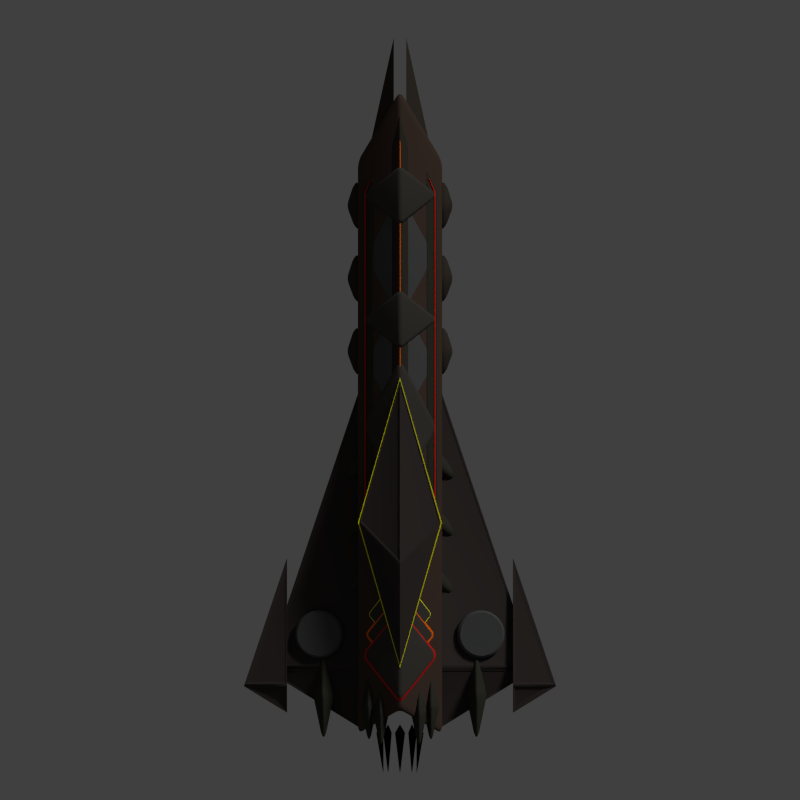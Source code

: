 # Source: QOriole2_Neon.blend  (saved by Blender 2.79.0; exported with 4.5.12 LTS)
import bpy
from mathutils import Matrix  # noqa: F401  (used for matrix-valued properties, if any)

bpy.ops.wm.read_factory_settings(use_empty=True)
scene = bpy.context.scene
scene.name = 'Scene'

# ---- collections
col_collection_1 = bpy.data.collections.new('Collection 1'); scene.collection.children.link(col_collection_1)

# ---- materials (node trees are filled in below, after node groups)
mat_material_011 = bpy.data.materials.new('Material.011')
mat_material_011.alpha_threshold = 0.0
mat_material_011.use_transparent_shadow = False
mat_material_011.diffuse_color = (0.6982, 0.01172, 0.005637, 1.0)
mat_material_011.roughness = 0.5
mat_material_011.specular_intensity = 0.0
mat_material_010 = bpy.data.materials.new('Material.010')
mat_material_010.alpha_threshold = 0.0
mat_material_010.use_transparent_shadow = False
mat_material_010.diffuse_color = (0.9849, 0.1385, 0.0, 1.0)
mat_material_010.roughness = 0.5
mat_material_009 = bpy.data.materials.new('Material.009')
mat_material_009.alpha_threshold = 0.0
mat_material_009.use_transparent_shadow = False
mat_material_009.diffuse_color = (0.9849, 0.9297, 0.0, 1.0)
mat_material_009.roughness = 0.5
mat_material_003 = bpy.data.materials.new('Material.003')
mat_material_003.alpha_threshold = 0.0
mat_material_003.use_transparent_shadow = False
mat_material_003.diffuse_color = (0.03853, 0.03788, 0.02873, 1.0)
mat_material_003.roughness = 0.5
mat_material_003.specular_intensity = 0.0
mat_material_008 = bpy.data.materials.new('Material.008')
mat_material_008.alpha_threshold = 0.0
mat_material_008.use_transparent_shadow = False
mat_material_008.diffuse_color = (0.05497, 0.05001, 0.04329, 1.0)
mat_material_008.roughness = 0.5
mat_material_002 = bpy.data.materials.new('Material.002')
mat_material_002.alpha_threshold = 0.0
mat_material_002.use_transparent_shadow = False
mat_material_002.diffuse_color = (0.04445, 0.03627, 0.03337, 1.0)
mat_material_002.roughness = 0.5
mat_material = bpy.data.materials.new('Material')
mat_material.alpha_threshold = 0.0
mat_material.use_transparent_shadow = False
mat_material.diffuse_color = (0.08001, 0.08001, 0.08001, 1.0)
mat_material.roughness = 0.5
mat_material_005 = bpy.data.materials.new('Material.005')
mat_material_005.alpha_threshold = 0.0
mat_material_005.use_transparent_shadow = False
mat_material_005.diffuse_color = (0.04203, 0.03638, 0.02877, 1.0)
mat_material_005.roughness = 0.5
mat_material_005.specular_intensity = 0.0
mat_material_004 = bpy.data.materials.new('Material.004')
mat_material_004.alpha_threshold = 0.0
mat_material_004.use_transparent_shadow = False
mat_material_004.diffuse_color = (0.0668, 0.04346, 0.03334, 1.0)
mat_material_004.roughness = 0.5
mat_material_001 = bpy.data.materials.new('Material.001')
mat_material_001.alpha_threshold = 0.0
mat_material_001.use_transparent_shadow = False
mat_material_001.diffuse_color = (0.04445, 0.03627, 0.03337, 1.0)
mat_material_001.roughness = 0.5
mat_material_007 = bpy.data.materials.new('Material.007')
mat_material_007.alpha_threshold = 0.0
mat_material_007.use_transparent_shadow = False
mat_material_007.diffuse_color = (0.0, 0.0, 0.0, 1.0)
mat_material_007.roughness = 0.5
mat_material_007.specular_intensity = 0.2586

# ---- material node trees

# ---- world
world_world = bpy.data.worlds.new('World'); scene.world = world_world
world_world.color = (0.05088, 0.05088, 0.05088)
world_world.use_sun_shadow = False
world_world.sun_shadow_jitter_overblur = 0.0
world_world.cycles.sampling_method = 'NONE'
world_world.cycles.sample_map_resolution = 256

# ---- cameras
cam_camera = bpy.data.cameras.new('Camera')
cam_camera.type = 'ORTHO'
cam_camera.clip_end = 100.0
cam_camera.lens = 35.0
cam_camera.sensor_width = 32.0
cam_camera.sensor_height = 18.0
cam_camera.ortho_scale = 12.0
cam_camera.dof.focus_distance = 0.0
cam_camera.dof.aperture_fstop = 128.0

# ---- lights
light_point_003 = bpy.data.lights.new('Point.003', 'POINT')
light_point_003.color = (0.7187, 0.8527, 1.0)
light_point_003.transmission_factor = 0.0
light_point_003.energy = 75.0
light_point_003.shadow_buffer_clip_start = 0.5
light_point_003.shadow_soft_size = 0.1
light_point_003.shadow_maximum_resolution = 0.006
light_point_003.use_absolute_resolution = True
light_point_003.cycles.use_multiple_importance_sampling = False
light_point_001 = bpy.data.lights.new('Point.001', 'POINT')
light_point_001.color = (0.7187, 0.8527, 1.0)
light_point_001.transmission_factor = 0.0
light_point_001.energy = 75.0
light_point_001.shadow_buffer_clip_start = 0.5
light_point_001.shadow_soft_size = 0.1
light_point_001.shadow_maximum_resolution = 0.006
light_point_001.use_absolute_resolution = True
light_point_001.cycles.use_multiple_importance_sampling = False
light_point = bpy.data.lights.new('Point', 'POINT')
light_point.color = (0.7187, 0.8527, 1.0)
light_point.transmission_factor = 0.0
light_point.energy = 31.0
light_point.shadow_buffer_clip_start = 0.5
light_point.shadow_soft_size = 0.1
light_point.shadow_maximum_resolution = 0.006
light_point.use_absolute_resolution = True
light_point.cycles.use_multiple_importance_sampling = False
light_sun = bpy.data.lights.new('Sun', 'SUN')
light_sun.transmission_factor = 0.0
light_sun.angle = 0.1993
light_sun.energy = 1.5
light_sun.shadow_buffer_clip_start = 0.5
light_sun.shadow_soft_size = 0.1
light_sun.shadow_cascade_max_distance = 1000.0
light_sun.cycles.use_multiple_importance_sampling = False

# ---- meshes
me_cube_033 = bpy.data.meshes.new('Cube.033')
me_cube_033.from_pydata([(-4.937, -35.86, -0.5302), (-4.937, -35.86, -0.09485), (-4.937, 10.29, -0.5302), (-4.937, 10.29, -0.09485), (-4.786, -35.86, -0.2651), (-4.786, -35.86, 0.1703), (-4.786, 10.29, -0.2651), (-4.786, 10.29, 0.1703), (-4.053, 12.28, 0.6227), (-4.053, 12.28, 0.1873), (-3.975, 12.28, 0.4524), (-3.975, 12.28, 0.8878)], [], [(0, 1, 3, 2), (2, 3, 8, 9), (6, 7, 5, 4), (4, 5, 1, 0), (2, 6, 4, 0), (7, 3, 1, 5), (9, 8, 11, 10), (7, 6, 10, 11), (6, 2, 9, 10), (3, 7, 11, 8)])
me_cube_033.materials.append(mat_material_011)
me_cube_033.use_remesh_preserve_volume = False
me_cube_033.use_remesh_preserve_attributes = False
me_cube_033.use_mirror_vertex_groups = False
me_cube_033.update()
me_cube_032 = bpy.data.meshes.new('Cube.032')
me_cube_032.from_pydata([(-0.4207, -0.902, -0.717), (-0.4207, -0.902, 1.606), (-0.4207, 0.9095, -0.717), (-0.4207, 0.9095, 1.606), (0.4207, -0.902, -0.717), (0.4207, -0.902, 1.606), (0.4207, 0.9095, -0.717), (0.4207, 0.9095, 1.606), (-5.32e-09, 1.125, -0.717), (-5.32e-09, 1.125, 1.794), (-5.32e-09, -0.902, -0.717), (-5.32e-09, -0.902, 1.794)], [], [(0, 1, 3, 2), (8, 9, 7, 6), (6, 7, 5, 4), (10, 11, 1, 0), (8, 6, 4, 10), (9, 3, 1, 11), (7, 9, 11, 5), (2, 8, 10, 0), (4, 5, 11, 10), (2, 3, 9, 8)])
me_cube_032.polygons.foreach_set('use_smooth', [True] * 10)
me_cube_032.materials.append(mat_material_010)
me_cube_032.use_remesh_preserve_volume = False
me_cube_032.use_remesh_preserve_attributes = False
me_cube_032.use_mirror_vertex_groups = False
me_cube_032.update()
me_cube_031 = bpy.data.meshes.new('Cube.031')
me_cube_031.from_pydata([(-1.0, 0.0, 0.0), (1.0, 0.0, 0.0), (0.0, 1.0, -1.0), (0.0, 1.0, 1.0), (0.0, -1.0, -1.0), (0.0, -1.0, 1.0)], [], [(2, 3, 1), (4, 5, 0), (2, 1, 4), (3, 0, 5), (1, 3, 5), (0, 2, 4), (1, 5, 4), (0, 3, 2)])
me_cube_031.polygons.foreach_set('use_smooth', [True] * 8)
me_cube_031.materials.append(mat_material_009)
me_cube_031.use_remesh_preserve_volume = False
me_cube_031.use_remesh_preserve_attributes = False
me_cube_031.use_mirror_vertex_groups = False
me_cube_031.update()
me_cube_029 = bpy.data.meshes.new('Cube.029')
me_cube_029.from_pydata([(-1.0, 0.0, 0.0), (1.0, 0.0, 0.0), (0.0, 1.0, -1.0), (0.0, 1.0, 1.0), (0.0, -1.0, -1.0), (0.0, -1.0, 1.0)], [], [(2, 3, 1), (4, 5, 0), (2, 1, 4), (3, 0, 5), (1, 3, 5), (0, 2, 4), (1, 5, 4), (0, 3, 2)])
me_cube_029.polygons.foreach_set('use_smooth', [True] * 8)
me_cube_029.materials.append(mat_material_010)
me_cube_029.use_remesh_preserve_volume = False
me_cube_029.use_remesh_preserve_attributes = False
me_cube_029.use_mirror_vertex_groups = False
me_cube_029.update()
me_cube_027 = bpy.data.meshes.new('Cube.027')
me_cube_027.from_pydata([(-1.0, 0.0, 0.0), (1.0, 0.0, 0.0), (0.0, 1.0, -1.0), (0.0, 1.0, 1.0), (0.0, -1.0, -1.0), (0.0, -1.0, 1.0)], [], [(2, 3, 1), (4, 5, 0), (2, 1, 4), (3, 0, 5), (1, 3, 5), (0, 2, 4), (1, 5, 4), (0, 3, 2)])
me_cube_027.polygons.foreach_set('use_smooth', [True] * 8)
me_cube_027.materials.append(mat_material_011)
me_cube_027.use_remesh_preserve_volume = False
me_cube_027.use_remesh_preserve_attributes = False
me_cube_027.use_mirror_vertex_groups = False
me_cube_027.update()
me_cube_021 = bpy.data.meshes.new('Cube.021')
me_cube_021.from_pydata([(-1.018, 0.0, 0.0), (1.018, 0.0, 0.0), (0.0, 1.018, -1.018), (0.0, 1.018, 1.018), (0.0, -1.018, -1.018), (0.0, -1.018, 1.018)], [], [(2, 3, 1), (4, 5, 0), (2, 1, 4), (3, 0, 5), (1, 3, 5), (0, 2, 4), (1, 5, 4), (0, 3, 2)])
me_cube_021.polygons.foreach_set('use_smooth', [True] * 8)
me_cube_021.materials.append(mat_material_010)
me_cube_021.use_remesh_preserve_volume = False
me_cube_021.use_remesh_preserve_attributes = False
me_cube_021.use_mirror_vertex_groups = False
me_cube_021.update()
me_cube_008 = bpy.data.meshes.new('Cube.008')
me_cube_008.from_pydata([(-3.195, -3.195, -0.3846), (-3.195, -3.195, 0.3846), (-0.9234, 0.9234, -0.3846), (-0.9234, 0.9234, 0.3846), (0.9234, -0.9234, -0.3846), (0.9234, -0.9234, 0.3846), (3.195, 3.195, -0.3846), (3.195, 3.195, 0.3846)], [], [(0, 1, 3, 2), (2, 3, 7, 6), (6, 7, 5, 4), (4, 5, 1, 0), (2, 6, 4, 0), (7, 3, 1, 5)])
me_cube_008.materials.append(mat_material_009)
me_cube_008.use_remesh_preserve_volume = False
me_cube_008.use_remesh_preserve_attributes = False
me_cube_008.use_mirror_vertex_groups = False
me_cube_008.update()
me_cube_028 = bpy.data.meshes.new('Cube.028')
me_cube_028.from_pydata([(-0.7543, 0.8806, 0.3674), (-0.4166, 0.9037, 0.3906), (-0.5854, 2.12, -0.8484), (-0.5946, 1.299, 0.7861), (-0.5763, 0.4851, -0.02805), (-0.5854, -0.3352, 1.606)], [], [(2, 3, 1), (4, 5, 0), (2, 1, 4), (3, 0, 5), (1, 3, 5), (0, 2, 4), (1, 5, 4), (0, 3, 2)])
me_cube_028.polygons.foreach_set('use_smooth', [True] * 8)
me_cube_028.materials.append(mat_material_003)
me_cube_028.use_remesh_preserve_volume = False
me_cube_028.use_remesh_preserve_attributes = False
me_cube_028.use_mirror_vertex_groups = False
me_cube_028.update()
me_cube_026 = bpy.data.meshes.new('Cube.026')
me_cube_026.from_pydata([(-1.0, 0.0, 0.0), (1.0, 0.0, 0.0), (0.0, 1.0, -1.0), (0.0, 1.0, 1.0), (0.0, -1.0, -1.0), (0.0, -1.0, 1.0)], [], [(2, 3, 1), (4, 5, 0), (2, 1, 4), (3, 0, 5), (1, 3, 5), (0, 2, 4), (1, 5, 4), (0, 3, 2)])
me_cube_026.polygons.foreach_set('use_smooth', [True] * 8)
me_cube_026.materials.append(mat_material_008)
me_cube_026.use_remesh_preserve_volume = False
me_cube_026.use_remesh_preserve_attributes = False
me_cube_026.use_mirror_vertex_groups = False
me_cube_026.update()
me_cube_025 = bpy.data.meshes.new('Cube.025')
me_cube_025.from_pydata([(-1.0, 0.0, 0.0), (1.0, 0.0, 0.0), (0.0, 1.0, -1.0), (0.0, 1.0, 1.0), (0.0, -1.0, -1.0), (0.0, -1.0, 1.0)], [], [(2, 3, 1), (4, 5, 0), (2, 1, 4), (3, 0, 5), (1, 3, 5), (0, 2, 4), (1, 5, 4), (0, 3, 2)])
me_cube_025.polygons.foreach_set('use_smooth', [True] * 8)
me_cube_025.materials.append(mat_material_008)
me_cube_025.use_remesh_preserve_volume = False
me_cube_025.use_remesh_preserve_attributes = False
me_cube_025.use_mirror_vertex_groups = False
me_cube_025.update()
me_cube_024 = bpy.data.meshes.new('Cube.024')
me_cube_024.from_pydata([(-1.0, 0.0, 0.0), (1.0, 0.0, 0.0), (0.0, 1.0, -1.0), (0.0, 1.0, 1.0), (0.0, -1.0, -1.0), (0.0, -1.0, 1.0)], [], [(2, 3, 1), (4, 5, 0), (2, 1, 4), (3, 0, 5), (1, 3, 5), (0, 2, 4), (1, 5, 4), (0, 3, 2)])
me_cube_024.polygons.foreach_set('use_smooth', [True] * 8)
me_cube_024.materials.append(mat_material_008)
me_cube_024.use_remesh_preserve_volume = False
me_cube_024.use_remesh_preserve_attributes = False
me_cube_024.use_mirror_vertex_groups = False
me_cube_024.update()
me_cube_022 = bpy.data.meshes.new('Cube.022')
me_cube_022.from_pydata([(-0.5279, 0.8806, 0.3674), (-0.1901, 0.9037, 0.3906), (-0.359, 2.12, -0.8484), (-0.3681, 1.299, 0.7861), (-0.3498, 0.4851, -0.02805), (-0.359, -0.3352, 1.606)], [], [(2, 3, 1), (4, 5, 0), (2, 1, 4), (3, 0, 5), (1, 3, 5), (0, 2, 4), (1, 5, 4), (0, 3, 2)])
me_cube_022.polygons.foreach_set('use_smooth', [True] * 8)
me_cube_022.materials.append(mat_material_003)
me_cube_022.use_remesh_preserve_volume = False
me_cube_022.use_remesh_preserve_attributes = False
me_cube_022.use_mirror_vertex_groups = False
me_cube_022.update()
me_cube_018 = bpy.data.meshes.new('Cube.018')
me_cube_018.from_pydata([(-3.642, -0.7068, 2.45), (-2.632, -0.8507, 2.306), (-2.632, -1.145, 2.888), (-2.632, 1.421, 0.3222), (-2.632, -0.5629, 2.593), (-2.651, -0.529, 2.549), (-2.651, 1.345, 0.4032), (-3.605, -0.6649, 2.413), (-2.683, -0.5129, 2.502), (-2.683, 1.105, 0.6494), (-3.506, -0.6303, 2.384), (-2.649, -0.5748, 2.596), (-2.649, -1.128, 2.876), (-3.609, -0.7116, 2.459), (-2.684, -0.5432, 2.534), (-2.684, -1.021, 2.776), (-3.512, -0.6613, 2.416)], [], [(0, 4, 5, 7), (3, 4, 2, 1), (1, 2, 0), (0, 3, 1), (0, 2, 12, 13), (7, 5, 8, 10), (3, 0, 7, 6), (4, 3, 6, 5), (10, 8, 9), (6, 7, 10, 9), (5, 6, 9, 8), (13, 12, 15, 16), (4, 0, 13, 11), (2, 4, 11, 12), (14, 16, 15), (11, 13, 16, 14), (12, 11, 14, 15)])
me_cube_018.polygons.foreach_set('use_smooth', [True] * 17)
me_cube_018.materials.append(mat_material_002)
me_cube_018.use_remesh_preserve_volume = False
me_cube_018.use_remesh_preserve_attributes = False
me_cube_018.use_mirror_vertex_groups = False
me_cube_018.update()
me_cube_001 = bpy.data.meshes.new('Cube.001')
me_cube_001.from_pydata([(-1.296, 0.8806, 0.3674), (-0.9581, 0.9037, 0.3906), (-1.127, 2.12, -0.8484), (-1.136, 1.299, 0.7861), (-1.118, 0.4851, -0.02805), (-1.127, -0.3352, 1.606)], [], [(2, 3, 1), (4, 5, 0), (2, 1, 4), (3, 0, 5), (1, 3, 5), (0, 2, 4), (1, 5, 4), (0, 3, 2)])
me_cube_001.polygons.foreach_set('use_smooth', [True] * 8)
me_cube_001.materials.append(mat_material_003)
me_cube_001.use_remesh_preserve_volume = False
me_cube_001.use_remesh_preserve_attributes = False
me_cube_001.use_mirror_vertex_groups = False
me_cube_001.update()
me_cube_019 = bpy.data.meshes.new('Cube.019')
me_cube_019.from_pydata([(5.703, 2.786, -5.524), (6.113, 2.786, -3.733), (5.703, 2.837, -5.524), (6.113, 2.837, -3.733), (7.494, 1.811, -7.448), (7.905, 1.811, -5.656), (7.494, 3.811, -7.448), (7.905, 3.811, -5.656), (8.338, 4.907, -6.121), (7.928, 4.907, -7.913), (8.484, 2.907, -8.51), (8.894, 2.907, -6.718), (7.741, 31.34, -5.522), (7.33, 31.34, -7.313), (8.174, 29.63, -5.987), (7.763, 29.63, -7.778)], [], [(0, 1, 3, 2), (2, 3, 7, 6), (5, 4, 10, 11), (4, 5, 1, 0), (2, 6, 4, 0), (7, 3, 1, 5), (9, 8, 11, 10), (4, 6, 9, 10), (7, 5, 11, 8), (9, 6, 13, 15), (13, 12, 14, 15), (8, 9, 15, 14), (7, 8, 14, 12), (6, 7, 12, 13)])
me_cube_019.materials.append(mat_material_008)
me_cube_019.use_remesh_preserve_volume = False
me_cube_019.use_remesh_preserve_attributes = False
me_cube_019.use_mirror_vertex_groups = False
me_cube_019.update()
me_cube_017 = bpy.data.meshes.new('Cube.017')
me_cube_017.from_pydata([(-1.778, 0.8806, 0.3674), (-1.441, 0.9037, 0.3906), (-1.61, 2.12, -0.8484), (-1.619, 1.299, 0.7861), (-1.6, 0.4851, -0.02805), (-1.61, -0.3352, 1.606)], [], [(2, 3, 1), (4, 5, 0), (2, 1, 4), (3, 0, 5), (1, 3, 5), (0, 2, 4), (1, 5, 4), (0, 3, 2)])
me_cube_017.materials.append(mat_material_003)
me_cube_017.use_remesh_preserve_volume = False
me_cube_017.use_remesh_preserve_attributes = False
me_cube_017.use_mirror_vertex_groups = False
me_cube_017.update()
me_cube_016 = bpy.data.meshes.new('Cube.016')
me_cube_016.from_pydata([(-1.0, 0.0, 0.0), (1.0, 0.0, 0.0), (0.0, 1.0, -1.0), (0.0, 1.0, 1.0), (0.0, -1.0, -1.0), (0.0, -1.0, 1.0)], [], [(2, 3, 1), (4, 5, 0), (2, 1, 4), (3, 0, 5), (1, 3, 5), (0, 2, 4), (1, 5, 4), (0, 3, 2)])
me_cube_016.polygons.foreach_set('use_smooth', [True] * 8)
me_cube_016.materials.append(mat_material)
me_cube_016.use_remesh_preserve_volume = False
me_cube_016.use_remesh_preserve_attributes = False
me_cube_016.use_mirror_vertex_groups = False
me_cube_016.update()
me_cube_015 = bpy.data.meshes.new('Cube.015')
me_cube_015.from_pydata([(-2.017, 0.5328, -2.945), (-2.017, 0.5328, -0.337), (-2.679, 2.679, -2.945), (-2.679, 2.679, -0.337), (0.1296, -0.1296, -2.945), (0.1296, -0.1296, -0.337), (-0.5328, 2.017, -2.945), (-0.5328, 2.017, -0.337)], [], [(0, 1, 3, 2), (2, 3, 7, 6), (6, 7, 5, 4), (4, 5, 1, 0), (2, 6, 4, 0), (7, 3, 1, 5)])
me_cube_015.use_remesh_preserve_volume = False
me_cube_015.use_remesh_preserve_attributes = False
me_cube_015.use_mirror_vertex_groups = False
me_cube_015.update()
me_cube_013 = bpy.data.meshes.new('Cube.013')
me_cube_013.from_pydata([(-2.002, 0.5178, -5.991), (-2.032, 0.5478, -3.526), (-2.117, 2.117, -16.14), (-2.147, 2.147, -13.68), (-0.4022, 0.4022, 4.161), (-0.4322, 0.4322, 6.626), (-0.5178, 2.002, -5.991), (-0.5478, 2.032, -3.526)], [], [(0, 1, 3, 2), (2, 3, 7, 6), (6, 7, 5, 4), (4, 5, 1, 0), (2, 6, 4, 0), (7, 3, 1, 5)])
me_cube_013.materials.append(mat_material_005)
me_cube_013.use_remesh_preserve_volume = False
me_cube_013.use_remesh_preserve_attributes = False
me_cube_013.use_mirror_vertex_groups = False
me_cube_013.update()
me_cube_012 = bpy.data.meshes.new('Cube.012')
me_cube_012.from_pydata([(-0.9546, 0.5995, 0.9435), (-0.1624, 1.41, 0.3686), (-0.6887, 1.148, 0.5127), (-0.6355, 1.097, 0.883), (-0.4815, 0.9127, 0.4291), (-0.4284, 0.8617, 0.7994)], [], [(2, 3, 1), (4, 5, 0), (2, 1, 4), (3, 0, 5), (1, 3, 5), (0, 2, 4), (1, 5, 4), (0, 3, 2)])
me_cube_012.polygons.foreach_set('use_smooth', [True] * 8)
me_cube_012.materials.append(mat_material_003)
me_cube_012.use_remesh_preserve_volume = False
me_cube_012.use_remesh_preserve_attributes = False
me_cube_012.use_mirror_vertex_groups = False
me_cube_012.update()
me_cube_010 = bpy.data.meshes.new('Cube.010')
me_cube_010.from_pydata([(-1.0, -1.0, -1.0), (-1.0, -1.0, 1.564), (-1.0, 1.0, -1.0), (-1.0, 1.0, 1.564), (1.0, -1.0, -1.0), (1.0, -1.0, 1.564), (1.0, 1.0, -1.0), (1.0, 1.0, 1.564), (0.0, 1.238, -1.0), (0.0, 1.238, 1.772), (0.0, -1.0, -1.0), (0.0, -1.0, 1.772)], [], [(0, 1, 3, 2), (8, 9, 7, 6), (6, 7, 5, 4), (10, 11, 1, 0), (8, 6, 4, 10), (9, 3, 1, 11), (7, 9, 11, 5), (2, 8, 10, 0), (4, 5, 11, 10), (2, 3, 9, 8)])
me_cube_010.polygons.foreach_set('use_smooth', [True] * 10)
me_cube_010.materials.append(mat_material_005)
me_cube_010.use_remesh_preserve_volume = False
me_cube_010.use_remesh_preserve_attributes = False
me_cube_010.use_mirror_vertex_groups = False
me_cube_010.update()
me_cube_007 = bpy.data.meshes.new('Cube.007')
me_cube_007.from_pydata([(-1.0, 0.0, 0.0), (1.0, 0.0, 0.0), (0.0, 1.0, -1.0), (0.0, 1.0, 1.0), (0.0, -1.0, -1.0), (0.0, -1.0, 1.0)], [], [(2, 3, 1), (4, 5, 0), (2, 1, 4), (3, 0, 5), (1, 3, 5), (0, 2, 4), (1, 5, 4), (0, 3, 2)])
me_cube_007.polygons.foreach_set('use_smooth', [True] * 8)
me_cube_007.materials.append(mat_material_008)
me_cube_007.use_remesh_preserve_volume = False
me_cube_007.use_remesh_preserve_attributes = False
me_cube_007.use_mirror_vertex_groups = False
me_cube_007.update()
me_cube_006 = bpy.data.meshes.new('Cube.006')
me_cube_006.from_pydata([(-1.0, 0.0, 0.0), (1.0, 0.0, 0.0), (0.0, 1.0, -1.0), (0.0, 1.0, 1.0), (0.0, -1.0, -1.0), (0.0, -1.0, 1.0)], [], [(2, 3, 1), (4, 5, 0), (2, 1, 4), (3, 0, 5), (1, 3, 5), (0, 2, 4), (1, 5, 4), (0, 3, 2)])
me_cube_006.polygons.foreach_set('use_smooth', [True] * 8)
me_cube_006.materials.append(mat_material_008)
me_cube_006.use_remesh_preserve_volume = False
me_cube_006.use_remesh_preserve_attributes = False
me_cube_006.use_mirror_vertex_groups = False
me_cube_006.update()
me_cube_005 = bpy.data.meshes.new('Cube.005')
me_cube_005.from_pydata([(2.164, 0.5974, -1.223), (2.164, 0.5974, 1.223), (2.164, 3.483, -1.223), (2.164, 3.483, 1.223), (3.862, -1.079, -9.159), (3.862, -1.079, -6.713), (3.862, 0.2621, -9.159), (3.862, 0.2621, -6.713), (0.8091, 5.49, -1.223), (0.8091, 0.1775, -1.223), (0.8091, 0.1775, 1.223), (0.8091, 5.49, 1.223)], [], [(1, 3, 11, 10), (2, 3, 7, 6), (6, 7, 5, 4), (4, 5, 1, 0), (2, 6, 4, 0), (7, 3, 1, 5), (9, 10, 11, 8), (2, 0, 9, 8), (3, 2, 8, 11), (0, 1, 10, 9)])
me_cube_005.materials.append(mat_material_005)
me_cube_005.use_remesh_preserve_volume = False
me_cube_005.use_remesh_preserve_attributes = False
me_cube_005.use_mirror_vertex_groups = False
me_cube_005.update()
me_cube_003 = bpy.data.meshes.new('Cube.003')
me_cube_003.from_pydata([(-0.9352, -0.4558, 0.5459), (-0.2048, -0.9824, 0.01928), (-0.2048, -0.9402, 1.03), (-0.2048, 1.895, -1.805), (-0.2048, 0.07077, 1.072), (-0.2183, 0.09467, 1.01), (-0.2183, 1.818, -1.709), (-0.9083, -0.4028, 0.5123), (-0.2098, 0.08014, 0.9999), (-0.2098, 1.804, -1.719), (-0.8999, -0.4174, 0.5024), (-0.2168, 0.04563, 1.063), (-0.2168, -0.9157, 1.023), (-0.9114, -0.4551, 0.5624), (-0.2103, 0.04488, 1.045), (-0.2103, -0.9165, 1.005), (-0.9049, -0.4559, 0.5445)], [], [(0, 4, 5, 7), (3, 4, 2, 1), (1, 2, 0), (0, 3, 1), (0, 2, 12, 13), (7, 5, 8, 10), (3, 0, 7, 6), (4, 3, 6, 5), (10, 8, 9), (6, 7, 10, 9), (5, 6, 9, 8), (13, 12, 15, 16), (4, 0, 13, 11), (2, 4, 11, 12), (14, 16, 15), (11, 13, 16, 14), (12, 11, 14, 15)])
me_cube_003.materials.append(mat_material_005)
me_cube_003.use_remesh_preserve_volume = False
me_cube_003.use_remesh_preserve_attributes = False
me_cube_003.use_mirror_vertex_groups = False
me_cube_003.update()
me_cube_002 = bpy.data.meshes.new('Cube.002')
me_cube_002.from_pydata([(-1.0, -3.765, -1.0), (-1.0, -3.765, 1.0), (-1.0, 2.701, -1.0), (-1.0, 2.701, 1.0), (1.0, -3.765, -1.0), (1.0, -3.765, 1.0), (1.0, 2.701, -1.0), (1.0, 2.701, 1.0), (0.0, 3.496, -1.742), (0.0, 3.496, 2.292), (0.0, -3.494, -1.742), (0.0, -3.494, 2.292)], [], [(0, 1, 3, 2), (8, 9, 7, 6), (6, 7, 5, 4), (10, 11, 1, 0), (8, 6, 4, 10), (9, 3, 1, 11), (7, 9, 11, 5), (2, 8, 10, 0), (4, 5, 11, 10), (2, 3, 9, 8)])
me_cube_002.polygons.foreach_set('use_smooth', [True] * 10)
me_cube_002.materials.append(mat_material_004)
me_cube_002.use_remesh_preserve_volume = False
me_cube_002.use_remesh_preserve_attributes = False
me_cube_002.use_mirror_vertex_groups = False
me_cube_002.update()
me_cube = bpy.data.meshes.new('Cube')
me_cube.from_pydata([], [], [])
me_cube.materials.append(mat_material_004)
me_cube.use_remesh_preserve_volume = False
me_cube.use_remesh_preserve_attributes = False
me_cube.use_mirror_vertex_groups = False
me_cube.update()
me_sphere = bpy.data.meshes.new('Sphere')
me_sphere.from_pydata([(0.0, 0.866, 0.5), (0.0, 0.866, -0.5), (0.866, -1.253e-07, 0.5), (0.866, -1.253e-07, -0.5), (-1.421e-14, -0.2533, 1.0), (-7.571e-08, -0.866, 0.5), (-7.571e-08, -0.866, -0.5), (-0.866, 2.614e-08, 0.5), (-0.866, 2.614e-08, -0.5), (0.0, -0.2533, -1.0), (0.01568, 0.8301, 0.5091), (0.8347, 0.01109, 0.5091), (0.01568, -0.2285, 0.9819), (-0.01568, -0.2285, 0.9819), (-0.01568, 0.8301, 0.5091), (-0.8347, 0.01109, 0.5091), (0.01126, 0.8273, 0.4935), (0.8302, 0.008288, 0.4935), (0.01126, -0.2313, 0.9663), (-0.01126, -0.2313, 0.9663), (-0.01126, 0.8273, 0.4935), (-0.8302, 0.008288, 0.4935)], [], [(9, 1, 3), (1, 0, 2, 3), (4, 2, 11, 12), (9, 3, 6), (3, 2, 5, 6), (2, 4, 5), (9, 6, 8), (6, 5, 7, 8), (5, 4, 7), (9, 8, 1), (8, 7, 0, 1), (0, 7, 15, 14), (13, 14, 20, 19), (0, 4, 12, 10), (2, 0, 10, 11), (14, 15, 21, 20), (7, 4, 13, 15), (4, 0, 14, 13), (16, 18, 17), (21, 19, 20), (12, 11, 17, 18), (11, 10, 16, 17), (15, 13, 19, 21), (10, 12, 18, 16)])
me_sphere.polygons.foreach_set('use_smooth', [True] * 24)
me_sphere.materials.append(mat_material_001)
me_sphere.use_remesh_preserve_volume = False
me_sphere.use_remesh_preserve_attributes = False
me_sphere.use_mirror_vertex_groups = False
me_sphere.update()
me_cube_004 = bpy.data.meshes.new('Cube.004')
me_cube_004.from_pydata([(-3.144, -0.4027, 2.05), (-0.933, -0.6501, 1.802), (-0.933, -1.363, 3.01), (-0.933, 4.258, -2.611), (-0.933, -0.1552, 2.297), (-0.9737, -0.07846, 2.202), (-0.9737, 4.091, -2.435), (-3.063, -0.3122, 1.968), (-0.948, -0.0888, 2.201), (-0.948, 4.081, -2.436), (-3.037, -0.3226, 1.967), (-0.9691, -0.179, 2.305), (-0.9691, -1.327, 2.982), (-3.072, -0.4143, 2.069), (-0.9495, -0.1663, 2.283), (-0.9495, -1.315, 2.961), (-3.052, -0.4017, 2.048)], [], [(0, 4, 5, 7), (3, 4, 2, 1), (1, 2, 0), (0, 3, 1), (0, 2, 12, 13), (7, 5, 8, 10), (3, 0, 7, 6), (4, 3, 6, 5), (10, 8, 9), (6, 7, 10, 9), (5, 6, 9, 8), (13, 12, 15, 16), (4, 0, 13, 11), (2, 4, 11, 12), (14, 16, 15), (11, 13, 16, 14), (12, 11, 14, 15)])
me_cube_004.polygons.foreach_set('use_smooth', [True] * 17)
me_cube_004.materials.append(mat_material_002)
me_cube_004.use_remesh_preserve_volume = False
me_cube_004.use_remesh_preserve_attributes = False
me_cube_004.use_mirror_vertex_groups = False
me_cube_004.update()
me_cylinder = bpy.data.meshes.new('Cylinder')
me_cylinder.from_pydata([(-2.208, 1.161, 0.9485), (-2.322, 1.161, 1.557), (-2.077, 1.148, 0.9675), (-2.191, 1.148, 1.576), (-1.95, 1.109, 0.9857), (-2.064, 1.109, 1.594), (-1.833, 1.046, 1.002), (-1.947, 1.046, 1.61), (-1.731, 0.9614, 1.017), (-1.845, 0.9614, 1.625), (-1.647, 0.8581, 1.029), (-1.761, 0.8581, 1.637), (-1.585, 0.7403, 1.038), (-1.699, 0.7403, 1.646), (-1.547, 0.6125, 1.044), (-1.661, 0.6125, 1.652), (-1.534, 0.4795, 1.046), (-1.648, 0.4795, 1.654), (-1.547, 0.3466, 1.044), (-1.661, 0.3466, 1.652), (-1.585, 0.2187, 1.038), (-1.699, 0.2187, 1.646), (-1.647, 0.1009, 1.029), (-1.761, 0.1009, 1.637), (-1.731, -0.002376, 1.017), (-1.845, -0.002376, 1.625), (-1.833, -0.08713, 1.002), (-1.947, -0.08713, 1.61), (-1.95, -0.1501, 0.9857), (-2.064, -0.1501, 1.594), (-2.077, -0.1889, 0.9675), (-2.191, -0.1889, 1.576), (-2.208, -0.202, 0.9485), (-2.322, -0.202, 1.557), (-2.34, -0.1889, 0.9296), (-2.454, -0.1889, 1.538), (-2.466, -0.1501, 0.9114), (-2.58, -0.1501, 1.519), (-2.583, -0.08713, 0.8946), (-2.697, -0.08713, 1.503), (-2.685, -0.002376, 0.8799), (-2.799, -0.002376, 1.488), (-2.769, 0.1009, 0.8679), (-2.883, 0.1009, 1.476), (-2.831, 0.2187, 0.8589), (-2.945, 0.2187, 1.467), (-2.87, 0.3466, 0.8534), (-2.984, 0.3466, 1.461), (-2.883, 0.4795, 0.8515), (-2.997, 0.4795, 1.46), (-2.87, 0.6125, 0.8534), (-2.984, 0.6125, 1.461), (-2.831, 0.7403, 0.8589), (-2.945, 0.7403, 1.467), (-2.769, 0.8581, 0.8679), (-2.883, 0.8581, 1.476), (-2.685, 0.9614, 0.8799), (-2.799, 0.9614, 1.488), (-2.583, 1.046, 0.8946), (-2.697, 1.046, 1.503), (-2.466, 1.109, 0.9114), (-2.58, 1.109, 1.519), (-2.34, 1.148, 0.9296), (-2.454, 1.148, 1.538)], [], [(0, 1, 3, 2), (2, 3, 5, 4), (4, 5, 7, 6), (6, 7, 9, 8), (8, 9, 11, 10), (10, 11, 13, 12), (12, 13, 15, 14), (14, 15, 17, 16), (16, 17, 19, 18), (18, 19, 21, 20), (20, 21, 23, 22), (22, 23, 25, 24), (24, 25, 27, 26), (26, 27, 29, 28), (28, 29, 31, 30), (30, 31, 33, 32), (32, 33, 35, 34), (34, 35, 37, 36), (36, 37, 39, 38), (38, 39, 41, 40), (40, 41, 43, 42), (42, 43, 45, 44), (44, 45, 47, 46), (46, 47, 49, 48), (48, 49, 51, 50), (50, 51, 53, 52), (52, 53, 55, 54), (54, 55, 57, 56), (56, 57, 59, 58), (58, 59, 61, 60), (3, 1, 63, 61, 59, 57, 55, 53, 51, 49, 47, 45, 43, 41, 39, 37, 35, 33, 31, 29, 27, 25, 23, 21, 19, 17, 15, 13, 11, 9, 7, 5), (60, 61, 63, 62), (62, 63, 1, 0), (0, 2, 4, 6, 8, 10, 12, 14, 16, 18, 20, 22, 24, 26, 28, 30, 32, 34, 36, 38, 40, 42, 44, 46, 48, 50, 52, 54, 56, 58, 60, 62)])
me_cylinder.polygons.foreach_set('use_smooth', [True] * 34)
me_cylinder.materials.append(mat_material)
me_cylinder.use_remesh_preserve_volume = False
me_cylinder.use_remesh_preserve_attributes = False
me_cylinder.use_mirror_vertex_groups = False
me_cylinder.update()
me_cube_014 = bpy.data.meshes.new('Cube.014')
me_cube_014.from_pydata([(-3.508, 0.9976, -0.9976), (-2.409, 0.4481, -1.547), (-2.409, 0.055, -0.055), (-2.409, 5.573, -5.573), (-2.409, 1.547, -0.4481), (3.508, 0.9976, -0.9976), (2.409, 0.4481, -1.547), (2.409, 0.055, -0.055), (2.409, 5.573, -5.573), (2.409, 1.547, -0.4481), (2.682e-07, -1.483, -3.478), (0.7772, -0.7056, -2.701), (1.222e-06, -1.648, -1.758), (-1.639e-06, 3.87, -7.276), (-0.7772, -0.7056, -2.701), (2.682e-07, 3.478, 1.483), (0.7772, 2.701, 0.7056), (2.682e-07, 1.758, 1.648), (-1.639e-06, 7.276, -3.87), (-0.7772, 2.701, 0.7056), (-2.48, 2.752, 0.7563), (-2.253, 1.813, -0.1818), (-1.703, 1.259, 1.149), (-1.703, 6.777, -4.369), (-1.154, 2.591, 0.5953), (2.48, -0.7563, -2.752), (1.154, -0.5953, -2.591), (1.703, -1.149, -1.259), (1.703, 4.369, -6.777), (2.253, 0.1818, -1.813), (-2.48, -0.7563, -2.752), (-1.154, -0.5953, -2.591), (-1.703, -1.149, -1.259), (-1.703, 4.369, -6.777), (-2.253, 0.1818, -1.813), (2.48, 2.752, 0.7563), (2.253, 1.813, -0.1818), (1.703, 1.259, 1.149), (1.703, 6.777, -4.369), (1.154, 2.591, 0.5953)], [], [(0, 4, 3), (3, 4, 2, 1), (1, 2, 0), (0, 3, 1), (4, 0, 2), (5, 8, 9), (8, 6, 7, 9), (6, 5, 7), (5, 6, 8), (9, 7, 5), (10, 14, 13), (13, 14, 12, 11), (11, 12, 10), (10, 13, 11), (14, 10, 12), (15, 18, 19), (18, 16, 17, 19), (16, 15, 17), (15, 16, 18), (19, 17, 15), (20, 24, 23), (23, 24, 22, 21), (21, 22, 20), (20, 23, 21), (24, 20, 22), (25, 28, 29), (28, 26, 27, 29), (26, 25, 27), (25, 26, 28), (29, 27, 25), (30, 34, 33), (33, 34, 32, 31), (31, 32, 30), (30, 33, 31), (34, 30, 32), (35, 38, 39), (38, 36, 37, 39), (36, 35, 37), (35, 36, 38), (39, 37, 35)])
me_cube_014.polygons.foreach_set('use_smooth', [True] * 40)
me_cube_014.materials.append(mat_material_007)
me_cube_014.use_remesh_preserve_volume = False
me_cube_014.use_remesh_preserve_attributes = False
me_cube_014.use_mirror_vertex_groups = False
me_cube_014.update()
me_cube_039 = bpy.data.meshes.new('Cube.039')
me_cube_039.from_pydata([(-1.0, 0.0, 0.0), (1.0, 0.0, 0.0), (0.0, 1.0, -1.0), (0.0, 1.0, 1.0), (0.0, -1.0, -1.0), (0.0, -1.0, 1.0)], [], [(2, 3, 1), (4, 5, 0), (2, 1, 4), (3, 0, 5), (1, 3, 5), (0, 2, 4), (1, 5, 4), (0, 3, 2)])
me_cube_039.polygons.foreach_set('use_smooth', [True] * 8)
me_cube_039.materials.append(mat_material_008)
me_cube_039.use_remesh_preserve_volume = False
me_cube_039.use_remesh_preserve_attributes = False
me_cube_039.use_mirror_vertex_groups = False
me_cube_039.update()
me_cube_030 = bpy.data.meshes.new('Cube.030')
me_cube_030.from_pydata([(-0.6163, -0.5629, 0.6613), (-0.6403, 0.6814, -0.5521), (-0.813, 0.05652, 0.06138), (-0.6261, 0.3035, 0.305), (-0.6305, -0.1851, -0.1959), (-0.4436, 0.06193, 0.04776)], [], [(2, 3, 1), (4, 5, 0), (2, 1, 4), (3, 0, 5), (1, 3, 5), (0, 2, 4), (1, 5, 4), (0, 3, 2)])
me_cube_030.polygons.foreach_set('use_smooth', [True] * 8)
me_cube_030.materials.append(mat_material_005)
me_cube_030.use_remesh_preserve_volume = False
me_cube_030.use_remesh_preserve_attributes = False
me_cube_030.use_mirror_vertex_groups = False
me_cube_030.update()
me_cube_023 = bpy.data.meshes.new('Cube.023')
me_cube_023.from_pydata([(-5.208, -12.64, -2.706), (-5.208, -12.64, -0.7056), (-5.208, 35.29, -2.706), (-5.208, 35.29, -0.7056), (-3.719, -12.64, -1.994), (-3.719, -12.64, -0.1807), (-3.719, 38.43, -1.994), (-3.719, 38.43, -0.1807)], [], [(0, 1, 3, 2), (2, 3, 7, 6), (6, 7, 5, 4), (4, 5, 1, 0), (2, 6, 4, 0), (7, 3, 1, 5)])
me_cube_023.polygons.foreach_set('use_smooth', [True] * 6)
me_cube_023.materials.append(mat_material_003)
me_cube_023.use_remesh_preserve_volume = False
me_cube_023.use_remesh_preserve_attributes = False
me_cube_023.use_mirror_vertex_groups = False
me_cube_023.update()

# ---- objects
ob_cube_031 = bpy.data.objects.new('Cube.031', me_cube_033)
ob_cube_030 = bpy.data.objects.new('Cube.030', me_cube_032)
ob_cube_029 = bpy.data.objects.new('Cube.029', me_cube_031)
ob_cube_028 = bpy.data.objects.new('Cube.028', me_cube_029)
ob_cube_027 = bpy.data.objects.new('Cube.027', me_cube_027)
ob_cube_026 = bpy.data.objects.new('Cube.026', me_cube_021)
ob_cube_024 = bpy.data.objects.new('Cube.024', me_cube_008)
ob_cube_023 = bpy.data.objects.new('Cube.023', me_cube_028)
ob_cube_022 = bpy.data.objects.new('Cube.022', me_cube_026)
ob_cube_021 = bpy.data.objects.new('Cube.021', me_cube_025)
ob_cube_019 = bpy.data.objects.new('Cube.019', me_cube_024)
ob_cube_011 = bpy.data.objects.new('Cube.011', me_cube_022)
ob_point_002 = bpy.data.objects.new('Point.002', light_point_003)
ob_cube_009 = bpy.data.objects.new('Cube.009', me_cube_018)
ob_cube_008 = bpy.data.objects.new('Cube.008', me_cube_001)
ob_cube_020 = bpy.data.objects.new('Cube.020', me_cube_019)
ob_cube_018 = bpy.data.objects.new('Cube.018', me_cube_017)
ob_point_001 = bpy.data.objects.new('Point.001', light_point_001)
ob_cube_016 = bpy.data.objects.new('Cube.016', me_cube_016)
ob_cube_015 = bpy.data.objects.new('Cube.015', me_cube_015)
ob_cube_014 = bpy.data.objects.new('Cube.014', me_cube_013)
ob_cube_012 = bpy.data.objects.new('Cube.012', me_cube_012)
ob_cube_010 = bpy.data.objects.new('Cube.010', me_cube_010)
ob_cube_007 = bpy.data.objects.new('Cube.007', me_cube_007)
ob_cube_006 = bpy.data.objects.new('Cube.006', me_cube_006)
ob_cube_004 = bpy.data.objects.new('Cube.004', me_cube_005)
ob_cube_003 = bpy.data.objects.new('Cube.003', me_cube_003)
ob_cube_001 = bpy.data.objects.new('Cube.001', me_cube_002)
ob_cube = bpy.data.objects.new('Cube', me_cube)
ob_point = bpy.data.objects.new('Point', light_point)
ob_sun = bpy.data.objects.new('Sun', light_sun)
ob_camera = bpy.data.objects.new('Camera', cam_camera)
ob_sphere = bpy.data.objects.new('Sphere', me_sphere)
ob_cube_002 = bpy.data.objects.new('Cube.002', me_cube_004)
ob_cylinder = bpy.data.objects.new('Cylinder', me_cylinder)
ob_cube_005 = bpy.data.objects.new('Cube.005', me_cube_014)
ob_cube_025 = bpy.data.objects.new('Cube.025', me_cube_039)
ob_cube_017 = bpy.data.objects.new('Cube.017', me_cube_030)
ob_cube_013 = bpy.data.objects.new('Cube.013', me_cube_023)

# ---- transforms, parenting, visibility, modifiers, constraints
ob_cube_031.location = (0.0, 2.003, 0.4055)
ob_cube_031.scale = (0.1079, 0.1079, 0.1079)
ob_cube_031.lineart.crease_threshold = 0.0
_m = ob_cube_031.modifiers.new('Mirror', 'MIRROR')
ob_cube_030.location = (0.0, 1.969, -0.07459)
ob_cube_030.scale = (0.1147, 1.914, 0.505)
ob_cube_030.lineart.crease_threshold = 0.0
_m = ob_cube_030.modifiers.new('Bevel', 'BEVEL')
_m.segments = 5
_m.limit_method = 'NONE'
_m.spread = 0.0
ob_cube_029.location = (0.0, -3.214, 0.4072)
ob_cube_029.scale = (0.5148, 0.6465, 0.4109)
ob_cube_029.lineart.crease_threshold = 0.0
_m = ob_cube_029.modifiers.new('Bevel', 'BEVEL')
_m.segments = 5
_m.limit_method = 'NONE'
_m.spread = 0.0
ob_cube_028.location = (0.0, -3.517, 0.38)
ob_cube_028.scale = (0.5557, 0.6978, 0.4435)
ob_cube_028.lineart.crease_threshold = 0.0
_m = ob_cube_028.modifiers.new('Bevel', 'BEVEL')
_m.segments = 5
_m.limit_method = 'NONE'
_m.spread = 0.0
ob_cube_027.location = (0.0, -3.829, 0.3832)
ob_cube_027.scale = (0.5825, 0.7315, 0.4649)
ob_cube_027.lineart.crease_threshold = 0.0
_m = ob_cube_027.modifiers.new('Bevel', 'BEVEL')
_m.segments = 5
_m.limit_method = 'NONE'
_m.spread = 0.0
ob_cube_026.location = (0.0, 1.208, -0.3433)
ob_cube_026.scale = (0.5627, 0.4436, 0.4491)
ob_cube_026.lineart.crease_threshold = 0.0
_m = ob_cube_026.modifiers.new('Array', 'ARRAY')
_m.constant_offset_displace = (0.0, 0.0, 0.0)
_m.relative_offset_displace = (0.0, 2.062, 0.0)
_m = ob_cube_026.modifiers.new('Bevel', 'BEVEL')
_m.segments = 5
_m.limit_method = 'NONE'
_m.spread = 0.0
ob_cube_024.location = (0.0, -1.84, 0.8463)
ob_cube_024.rotation_euler = (0.0, 0.0, 0.7854)
ob_cube_024.scale = (0.4826, 0.4826, 0.02012)
ob_cube_024.lineart.crease_threshold = 0.0
ob_cube_023.location = (0.0, -4.738, 0.05361)
ob_cube_023.rotation_euler = (0.7854, 0.0, 0.0)
ob_cube_023.scale = (0.7934, 0.3708, 0.3708)
ob_cube_023.lineart.crease_threshold = 0.0
_m = ob_cube_023.modifiers.new('Mirror', 'MIRROR')
_m = ob_cube_023.modifiers.new('Bevel', 'BEVEL')
_m.segments = 5
_m.limit_method = 'NONE'
_m.spread = 0.0
ob_cube_022.location = (0.0, -3.214, 0.4112)
ob_cube_022.scale = (0.511, 0.6418, 0.4079)
ob_cube_022.lineart.crease_threshold = 0.0
_m = ob_cube_022.modifiers.new('Bevel', 'BEVEL')
_m.segments = 5
_m.limit_method = 'NONE'
_m.spread = 0.0
ob_cube_021.location = (0.0, -3.517, 0.4003)
ob_cube_021.scale = (0.535, 0.6718, 0.427)
ob_cube_021.lineart.crease_threshold = 0.0
_m = ob_cube_021.modifiers.new('Bevel', 'BEVEL')
_m.segments = 5
_m.limit_method = 'NONE'
_m.spread = 0.0
ob_cube_019.location = (0.0, 1.208, -0.5323)
ob_cube_019.scale = (0.5627, 0.4436, 0.2486)
ob_cube_019.lineart.crease_threshold = 0.0
_m = ob_cube_019.modifiers.new('Array', 'ARRAY')
_m.constant_offset_displace = (0.0, 0.0, 0.0)
_m.relative_offset_displace = (0.0, 2.1, 0.0)
_m = ob_cube_019.modifiers.new('Bevel', 'BEVEL')
_m.segments = 5
_m.limit_method = 'NONE'
_m.spread = 0.0
ob_cube_011.location = (0.0, -4.82, 0.1587)
ob_cube_011.rotation_euler = (0.7854, 0.0, 0.0)
ob_cube_011.scale = (0.7934, 0.3708, 0.3708)
ob_cube_011.lineart.crease_threshold = 0.0
_m = ob_cube_011.modifiers.new('Mirror', 'MIRROR')
_m = ob_cube_011.modifiers.new('Bevel', 'BEVEL')
_m.segments = 5
_m.limit_method = 'NONE'
_m.spread = 0.0
ob_point_002.location = (-18.73, -1.367, 16.07)
ob_point_002.lineart.crease_threshold = 0.0
ob_cube_009.location = (0.0, -2.857, -0.6982)
ob_cube_009.rotation_euler = (0.7854, 0.0, 0.0)
ob_cube_009.scale = (0.6436, 0.6436, 0.6436)
ob_cube_009.lineart.crease_threshold = 0.0
_m = ob_cube_009.modifiers.new('Mirror', 'MIRROR')
_m = ob_cube_009.modifiers.new('Bevel', 'BEVEL')
_m.segments = 5
_m.limit_method = 'NONE'
_m.spread = 0.0
ob_cube_008.location = (0.0, -4.605, -0.2942)
ob_cube_008.rotation_euler = (0.7854, 0.0, 0.0)
ob_cube_008.scale = (1.017, 0.4753, 0.4753)
ob_cube_008.lineart.crease_threshold = 0.0
_m = ob_cube_008.modifiers.new('Mirror', 'MIRROR')
_m = ob_cube_008.modifiers.new('Bevel', 'BEVEL')
_m.segments = 5
_m.limit_method = 'NONE'
_m.spread = 0.0
ob_cube_020.location = (0.0, -15.14, 0.1702)
ob_cube_020.scale = (0.1395, 0.1395, 0.06445)
ob_cube_020.lineart.crease_threshold = 0.0
_m = ob_cube_020.modifiers.new('Mirror', 'MIRROR')
ob_cube_018.location = (0.0, -11.21, -0.8618)
ob_cube_018.rotation_euler = (0.7854, 0.0, 0.0)
ob_cube_018.scale = (1.017, 0.4753, 0.4753)
ob_cube_018.lineart.crease_threshold = 0.0
_m = ob_cube_018.modifiers.new('Mirror', 'MIRROR')
ob_point_001.location = (0.002148, -1.367, 19.31)
ob_point_001.lineart.crease_threshold = 0.0
ob_cube_016.location = (0.0, 0.5665, 0.3662)
ob_cube_016.scale = (0.5627, 0.9954, 0.4491)
ob_cube_016.lineart.crease_threshold = 0.0
_m = ob_cube_016.modifiers.new('Array', 'ARRAY')
_m.constant_offset_displace = (0.0, 0.0, 0.0)
_m.relative_offset_displace = (0.0, 0.8, 0.0)
_m = ob_cube_016.modifiers.new('Bevel', 'BEVEL')
_m.segments = 5
_m.limit_method = 'NONE'
_m.spread = 0.0
ob_cube_015.location = (0.0, -12.0, 0.0)
ob_cube_015.rotation_euler = (0.0, 0.0, 0.7854)
ob_cube_015.scale = (0.3167, 0.3167, 0.0198)
ob_cube_015.lineart.crease_threshold = 0.0
_m = ob_cube_015.modifiers.new('Mirror', 'MIRROR')
_m.use_axis = (True, True, False)
ob_cube_014.location = (0.0, -8.949, 0.1194)
ob_cube_014.rotation_euler = (0.0, 0.0, 0.7854)
ob_cube_014.scale = (0.4205, 0.4205, 0.0263)
ob_cube_014.lineart.crease_threshold = 0.0
_m = ob_cube_014.modifiers.new('Mirror', 'MIRROR')
_m.use_axis = (True, True, False)
ob_cube_012.location = (0.0, -2.883, -0.713)
ob_cube_012.rotation_euler = (0.7854, 0.0, 0.0)
ob_cube_012.scale = (1.017, 0.7328, 0.7328)
ob_cube_012.lineart.crease_threshold = 0.0
_m = ob_cube_012.modifiers.new('Mirror', 'MIRROR')
_m = ob_cube_012.modifiers.new('Array', 'ARRAY')
_m.count = 3
_m.constant_offset_displace = (0.0, 0.0, 0.0)
_m.relative_offset_displace = (0.0, 1.0, -1.5)
_m = ob_cube_012.modifiers.new('Bevel', 'BEVEL')
_m.segments = 5
_m.limit_method = 'NONE'
_m.spread = 0.0
ob_cube_010.location = (0.0, 1.954, -0.07459)
ob_cube_010.scale = (0.1305, 1.914, 0.505)
ob_cube_010.lineart.crease_threshold = 0.0
_m = ob_cube_010.modifiers.new('Bevel', 'BEVEL')
_m.segments = 5
_m.limit_method = 'NONE'
_m.spread = 0.0
ob_cube_007.location = (0.0, -3.829, 0.4113)
ob_cube_007.scale = (0.5627, 0.7066, 0.4491)
ob_cube_007.lineart.crease_threshold = 0.0
_m = ob_cube_007.modifiers.new('Bevel', 'BEVEL')
_m.segments = 5
_m.limit_method = 'NONE'
_m.spread = 0.0
ob_cube_006.location = (0.0, 1.208, 0.4237)
ob_cube_006.scale = (0.5627, 0.4436, 0.4491)
ob_cube_006.lineart.crease_threshold = 0.0
_m = ob_cube_006.modifiers.new('Array', 'ARRAY')
_m.constant_offset_displace = (0.0, 0.0, 0.0)
_m.relative_offset_displace = (0.0, 2.1, 0.0)
_m = ob_cube_006.modifiers.new('Bevel', 'BEVEL')
_m.segments = 5
_m.limit_method = 'NONE'
_m.spread = 0.0
ob_cube_004.location = (0.0, -10.99, -0.248)
ob_cube_004.scale = (0.5308, 0.5308, 0.0462)
ob_cube_004.lineart.crease_threshold = 0.0
_m = ob_cube_004.modifiers.new('Mirror', 'MIRROR')
ob_cube_003.location = (0.0, 4.238, 0.1361)
ob_cube_003.rotation_euler = (0.7854, 3.142, -0.0)
ob_cube_003.scale = (0.4572, 0.4572, 0.4572)
ob_cube_003.lineart.crease_threshold = 0.0
_m = ob_cube_003.modifiers.new('Mirror', 'MIRROR')
ob_cube_001.location = (0.0, -0.004131, -0.07459)
ob_cube_001.scale = (0.6321, 1.328, 0.3846)
ob_cube_001.lineart.crease_threshold = 0.0
_m = ob_cube_001.modifiers.new('Bevel', 'BEVEL')
_m.segments = 5
_m.limit_method = 'NONE'
_m.spread = 0.0
ob_cube.location = (0.0, -1.875, -0.02812)
ob_cube.scale = (0.2387, 1.116, 0.1851)
ob_cube.lineart.crease_threshold = 0.0
_m = ob_cube.modifiers.new('Mirror', 'MIRROR')
ob_point.location = (-10.03, -10.56, 11.79)
ob_point.lineart.crease_threshold = 0.0
ob_sun.location = (15.0, 13.0, 18.0)
ob_sun.rotation_euler = (2.079e-08, 1.134, 0.8727)
ob_sun.lineart.crease_threshold = 0.0
ob_camera.location = (0.0, 0.0, 30.0)
ob_camera.lock_rotations_4d = False
ob_camera.empty_display_type = 'ARROWS'
ob_camera.color = (0.0, 0.0, 0.0, 0.0)
ob_camera.hide_viewport = True
ob_camera.display_type = 'WIRE'
ob_camera.lineart.crease_threshold = 0.0
ob_sphere.location = (0.0, -1.841, 0.5139)
ob_sphere.scale = (0.7065, 2.473, 0.6976)
ob_sphere.lineart.crease_threshold = 0.0
_m = ob_sphere.modifiers.new('Bevel', 'BEVEL')
_m.segments = 5
_m.limit_method = 'NONE'
_m.spread = 0.0
ob_cube_002.location = (0.0, -2.931, -0.6982)
ob_cube_002.rotation_euler = (0.7854, 0.0, 0.0)
ob_cube_002.scale = (0.6436, 0.6436, 0.6436)
ob_cube_002.lineart.crease_threshold = 0.0
_m = ob_cube_002.modifiers.new('Mirror', 'MIRROR')
_m = ob_cube_002.modifiers.new('Bevel', 'BEVEL')
_m.segments = 5
_m.limit_method = 'NONE'
_m.spread = 0.0
ob_cylinder.location = (0.0, -3.765, -0.5749)
ob_cylinder.scale = (0.5267, 0.5267, 0.5267)
ob_cylinder.lineart.crease_threshold = 0.0
_m = ob_cylinder.modifiers.new('Bevel', 'BEVEL')
_m.limit_method = 'NONE'
_m.spread = 0.0
_m = ob_cylinder.modifiers.new('Mirror', 'MIRROR')
_m = ob_cylinder.modifiers.new('EdgeSplit', 'EDGE_SPLIT')
ob_cube_005.location = (0.0, -4.847, 0.07695)
ob_cube_005.rotation_euler = (3.927, -0.0, 0.0)
ob_cube_005.scale = (0.1029, 0.1029, 0.1029)
ob_cube_005.lineart.crease_threshold = 0.0
_m = ob_cube_005.modifiers.new('Bevel', 'BEVEL')
_m.segments = 5
_m.limit_method = 'NONE'
_m.spread = 0.0
ob_cube_025.location = (0.0, -0.3973, 0.3996)
ob_cube_025.scale = (0.5627, 1.024, 0.4491)
ob_cube_025.lineart.crease_threshold = 0.0
_m = ob_cube_025.modifiers.new('Bevel', 'BEVEL')
_m.segments = 5
_m.limit_method = 'NONE'
_m.spread = 0.0
ob_cube_017.location = (0.0, 0.7281, 0.005486)
ob_cube_017.rotation_euler = (0.7854, 0.0, 0.0)
ob_cube_017.scale = (1.017, 0.6288, 0.6288)
ob_cube_017.lineart.crease_threshold = 0.0
_m = ob_cube_017.modifiers.new('Mirror', 'MIRROR')
_m = ob_cube_017.modifiers.new('Array', 'ARRAY')
_m.count = 3
_m.constant_offset_displace = (0.0, 0.0, 0.0)
_m.relative_offset_displace = (0.0, 1.0, -1.0)
_m = ob_cube_017.modifiers.new('Bevel', 'BEVEL')
_m.segments = 8
_m.limit_method = 'NONE'
_m.spread = 0.0
ob_cube_013.location = (0.0, -0.5559, 0.5497)
ob_cube_013.scale = (0.1079, 0.1044, 0.2542)
ob_cube_013.lineart.crease_threshold = 0.0
_m = ob_cube_013.modifiers.new('Mirror', 'MIRROR')
_m = ob_cube_013.modifiers.new('Bevel', 'BEVEL')
_m.segments = 5
_m.limit_method = 'NONE'
_m.spread = 0.0

# ---- collection membership
col_collection_1.objects.link(ob_cube_031)
col_collection_1.objects.link(ob_cube_030)
col_collection_1.objects.link(ob_cube_029)
col_collection_1.objects.link(ob_cube_028)
col_collection_1.objects.link(ob_cube_027)
col_collection_1.objects.link(ob_cube_026)
col_collection_1.objects.link(ob_cube_024)
col_collection_1.objects.link(ob_cube_023)
col_collection_1.objects.link(ob_cube_022)
col_collection_1.objects.link(ob_cube_021)
col_collection_1.objects.link(ob_cube_019)
col_collection_1.objects.link(ob_cube_011)
col_collection_1.objects.link(ob_point_002)
col_collection_1.objects.link(ob_cube_009)
col_collection_1.objects.link(ob_cube_008)
col_collection_1.objects.link(ob_cube_020)
col_collection_1.objects.link(ob_cube_018)
col_collection_1.objects.link(ob_point_001)
col_collection_1.objects.link(ob_cube_016)
col_collection_1.objects.link(ob_cube_015)
col_collection_1.objects.link(ob_cube_014)
col_collection_1.objects.link(ob_cube_012)
col_collection_1.objects.link(ob_cube_010)
col_collection_1.objects.link(ob_cube_007)
col_collection_1.objects.link(ob_cube_006)
col_collection_1.objects.link(ob_cube_004)
col_collection_1.objects.link(ob_cube_003)
col_collection_1.objects.link(ob_cube_001)
col_collection_1.objects.link(ob_cube)
col_collection_1.objects.link(ob_point)
col_collection_1.objects.link(ob_sun)
col_collection_1.objects.link(ob_camera)
col_collection_1.objects.link(ob_sphere)
col_collection_1.objects.link(ob_cube_002)
col_collection_1.objects.link(ob_cylinder)
col_collection_1.objects.link(ob_cube_005)
col_collection_1.objects.link(ob_cube_025)
col_collection_1.objects.link(ob_cube_017)
col_collection_1.objects.link(ob_cube_013)

# ---- scene / render settings (as saved in the file)
scene.camera = ob_camera
scene.frame_start = 1; scene.frame_end = 1; scene.frame_set(111)
scene.render.engine = 'BLENDER_EEVEE_NEXT'
scene.render.image_settings.compression = 90
scene.render.resolution_x = 800
scene.render.resolution_y = 800
scene.render.dither_intensity = 0.0
scene.render.film_transparent = True
scene.cycles.use_denoising = False
scene.cycles.samples = 10
scene.cycles.sampling_pattern = 'TABULATED_SOBOL'
scene.cycles.light_sampling_threshold = 0.0
scene.cycles.use_adaptive_sampling = False
scene.cycles.use_light_tree = False
scene.cycles.blur_glossy = 0.0
scene.cycles.volume_bounces = 1
scene.cycles.pixel_filter_type = 'GAUSSIAN'
scene.cycles.sample_clamp_indirect = 0.0
scene.view_settings.view_transform = 'Standard'
bpy.context.view_layer.update()
